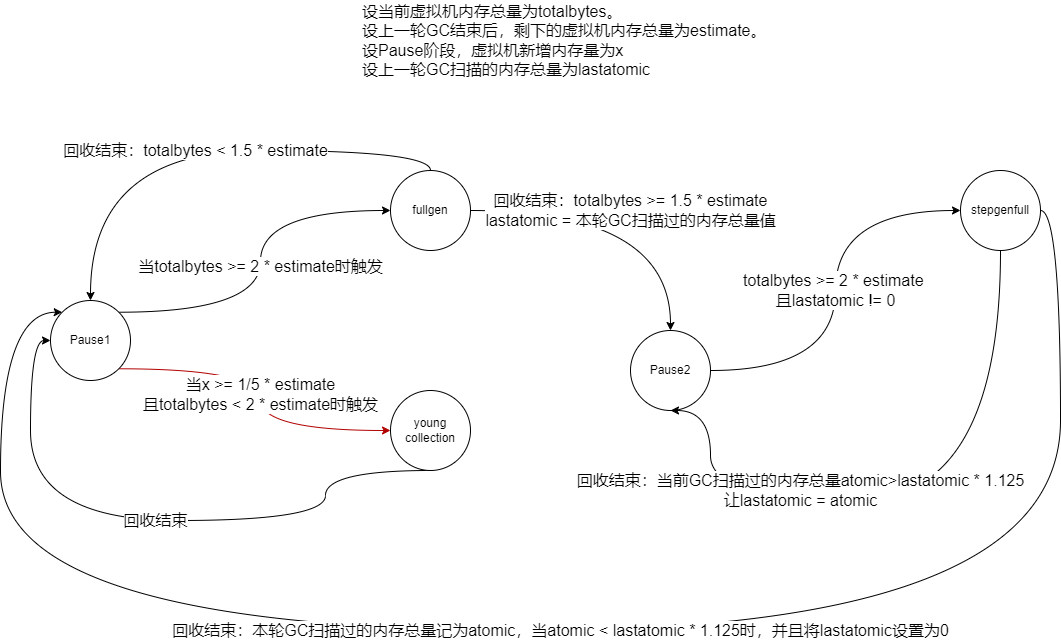

The diagram above was exported from draw.io. Its source (the exported page's mxGraphModel, read from the mxfile embedded in the PNG):
<mxGraphModel dx="1434" dy="1846" grid="1" gridSize="10" guides="1" tooltips="1" connect="1" arrows="1" fold="1" page="1" pageScale="1" pageWidth="850" pageHeight="1100" math="0" shadow="0">
  <root>
    <mxCell id="0" />
    <mxCell id="1" parent="0" />
    <mxCell id="VS3Hu-ArZXTeXrLUidqR-7" value="&lt;font style=&quot;font-size: 16px;&quot;&gt;回收结束&lt;/font&gt;" style="edgeStyle=orthogonalEdgeStyle;rounded=0;orthogonalLoop=1;jettySize=auto;html=1;exitX=0.5;exitY=1;exitDx=0;exitDy=0;entryX=0;entryY=0.5;entryDx=0;entryDy=0;curved=1;" edge="1" parent="1" source="VS3Hu-ArZXTeXrLUidqR-1" target="VS3Hu-ArZXTeXrLUidqR-5">
      <mxGeometry relative="1" as="geometry">
        <Array as="points">
          <mxPoint x="465" y="440" />
          <mxPoint x="170" y="440" />
          <mxPoint x="170" y="260" />
        </Array>
      </mxGeometry>
    </mxCell>
    <mxCell id="VS3Hu-ArZXTeXrLUidqR-1" value="young collection" style="ellipse;whiteSpace=wrap;html=1;aspect=fixed;" vertex="1" parent="1">
      <mxGeometry x="530" y="310" width="80" height="80" as="geometry" />
    </mxCell>
    <mxCell id="VS3Hu-ArZXTeXrLUidqR-10" value="&lt;font style=&quot;font-size: 16px;&quot;&gt;回收结束：totalbytes &amp;lt; 1.5 * estimate&lt;/font&gt;" style="edgeStyle=orthogonalEdgeStyle;rounded=0;orthogonalLoop=1;jettySize=auto;html=1;exitX=0.5;exitY=0;exitDx=0;exitDy=0;entryX=0.5;entryY=0;entryDx=0;entryDy=0;curved=1;" edge="1" parent="1" source="VS3Hu-ArZXTeXrLUidqR-2" target="VS3Hu-ArZXTeXrLUidqR-5">
      <mxGeometry relative="1" as="geometry" />
    </mxCell>
    <mxCell id="VS3Hu-ArZXTeXrLUidqR-13" value="&lt;font style=&quot;font-size: 16px;&quot;&gt;回收结束：totalbytes &amp;gt;= 1.5 * estimate&lt;br&gt;lastatomic = 本轮GC扫描过的内存总量值&lt;br&gt;&lt;/font&gt;" style="edgeStyle=orthogonalEdgeStyle;rounded=0;orthogonalLoop=1;jettySize=auto;html=1;exitX=1;exitY=0.5;exitDx=0;exitDy=0;entryX=0.5;entryY=0;entryDx=0;entryDy=0;curved=1;" edge="1" parent="1" source="VS3Hu-ArZXTeXrLUidqR-2" target="VS3Hu-ArZXTeXrLUidqR-11">
      <mxGeometry relative="1" as="geometry" />
    </mxCell>
    <mxCell id="VS3Hu-ArZXTeXrLUidqR-2" value="fullgen" style="ellipse;whiteSpace=wrap;html=1;aspect=fixed;" vertex="1" parent="1">
      <mxGeometry x="530" y="90" width="80" height="80" as="geometry" />
    </mxCell>
    <mxCell id="VS3Hu-ArZXTeXrLUidqR-6" value="&lt;font style=&quot;font-size: 16px;&quot;&gt;当x &amp;gt;= 1/5 * estimate&lt;br&gt;且totalbytes &amp;lt; 2 * estimate时触发&lt;/font&gt;" style="edgeStyle=orthogonalEdgeStyle;rounded=0;orthogonalLoop=1;jettySize=auto;html=1;exitX=1;exitY=1;exitDx=0;exitDy=0;entryX=0;entryY=0.5;entryDx=0;entryDy=0;curved=1;fillColor=#e51400;strokeColor=#B20000;" edge="1" parent="1" source="VS3Hu-ArZXTeXrLUidqR-5" target="VS3Hu-ArZXTeXrLUidqR-1">
      <mxGeometry relative="1" as="geometry" />
    </mxCell>
    <mxCell id="VS3Hu-ArZXTeXrLUidqR-9" value="&lt;span style=&quot;font-size: 16px;&quot;&gt;当totalbytes &amp;gt;= 2 * estimate时触发&lt;/span&gt;" style="edgeStyle=orthogonalEdgeStyle;rounded=0;orthogonalLoop=1;jettySize=auto;html=1;exitX=1;exitY=0;exitDx=0;exitDy=0;entryX=0;entryY=0.5;entryDx=0;entryDy=0;curved=1;" edge="1" parent="1" source="VS3Hu-ArZXTeXrLUidqR-5" target="VS3Hu-ArZXTeXrLUidqR-2">
      <mxGeometry relative="1" as="geometry" />
    </mxCell>
    <mxCell id="VS3Hu-ArZXTeXrLUidqR-5" value="Pause1" style="ellipse;whiteSpace=wrap;html=1;aspect=fixed;" vertex="1" parent="1">
      <mxGeometry x="190" y="220" width="80" height="80" as="geometry" />
    </mxCell>
    <mxCell id="VS3Hu-ArZXTeXrLUidqR-8" value="&lt;div style=&quot;&quot;&gt;&lt;span style=&quot;font-size: 16px; background-color: initial;&quot;&gt;设当前虚拟机内存总量为totalbytes。&lt;/span&gt;&lt;/div&gt;&lt;div style=&quot;&quot;&gt;&lt;span style=&quot;font-size: 16px; background-color: initial;&quot;&gt;设上一轮GC结束后，剩下的虚拟机内存总量为estimate。&lt;/span&gt;&lt;/div&gt;&lt;font style=&quot;font-size: 16px;&quot;&gt;设Pause阶段，虚拟机新增内存量为x&lt;br&gt;设上一轮GC扫描的内存总量为lastatomic&lt;br&gt;&lt;/font&gt;" style="text;strokeColor=none;align=left;fillColor=none;html=1;verticalAlign=middle;whiteSpace=wrap;rounded=0;" vertex="1" parent="1">
      <mxGeometry x="500" y="-80" width="500" height="80" as="geometry" />
    </mxCell>
    <mxCell id="VS3Hu-ArZXTeXrLUidqR-16" value="&lt;font style=&quot;font-size: 16px;&quot;&gt;totalbytes &amp;gt;= 2 * estimate&amp;nbsp;&lt;br&gt;且lastatomic != 0&lt;/font&gt;" style="edgeStyle=orthogonalEdgeStyle;rounded=0;orthogonalLoop=1;jettySize=auto;html=1;exitX=1;exitY=0.5;exitDx=0;exitDy=0;entryX=0;entryY=0.5;entryDx=0;entryDy=0;curved=1;" edge="1" parent="1" source="VS3Hu-ArZXTeXrLUidqR-11" target="VS3Hu-ArZXTeXrLUidqR-15">
      <mxGeometry relative="1" as="geometry" />
    </mxCell>
    <mxCell id="VS3Hu-ArZXTeXrLUidqR-11" value="Pause2" style="ellipse;whiteSpace=wrap;html=1;aspect=fixed;" vertex="1" parent="1">
      <mxGeometry x="770" y="250" width="80" height="80" as="geometry" />
    </mxCell>
    <mxCell id="VS3Hu-ArZXTeXrLUidqR-17" value="&lt;font style=&quot;font-size: 16px;&quot;&gt;回收结束：本轮GC扫描过的内存总量记为atomic，当atomic &amp;lt; lastatomic * 1.125时，并且将lastatomic设置为0&lt;/font&gt;" style="edgeStyle=orthogonalEdgeStyle;rounded=0;orthogonalLoop=1;jettySize=auto;html=1;exitX=1;exitY=0.5;exitDx=0;exitDy=0;entryX=0;entryY=0;entryDx=0;entryDy=0;curved=1;" edge="1" parent="1" source="VS3Hu-ArZXTeXrLUidqR-15" target="VS3Hu-ArZXTeXrLUidqR-5">
      <mxGeometry relative="1" as="geometry">
        <Array as="points">
          <mxPoint x="1200" y="130" />
          <mxPoint x="1200" y="550" />
          <mxPoint x="140" y="550" />
          <mxPoint x="140" y="232" />
        </Array>
      </mxGeometry>
    </mxCell>
    <mxCell id="VS3Hu-ArZXTeXrLUidqR-18" value="&lt;font style=&quot;font-size: 16px;&quot;&gt;回收结束：当前GC扫描过的内存总量atomic&amp;gt;lastatomic * 1.125&lt;br&gt;让lastatomic = atomic&lt;/font&gt;" style="edgeStyle=orthogonalEdgeStyle;rounded=0;orthogonalLoop=1;jettySize=auto;html=1;exitX=0.5;exitY=1;exitDx=0;exitDy=0;entryX=0.5;entryY=1;entryDx=0;entryDy=0;curved=1;" edge="1" parent="1" source="VS3Hu-ArZXTeXrLUidqR-15" target="VS3Hu-ArZXTeXrLUidqR-11">
      <mxGeometry x="0.3433" y="-10" relative="1" as="geometry">
        <Array as="points">
          <mxPoint x="1140" y="420" />
          <mxPoint x="850" y="420" />
        </Array>
        <mxPoint as="offset" />
      </mxGeometry>
    </mxCell>
    <mxCell id="VS3Hu-ArZXTeXrLUidqR-15" value="stepgenfull" style="ellipse;whiteSpace=wrap;html=1;aspect=fixed;" vertex="1" parent="1">
      <mxGeometry x="1100" y="90" width="80" height="80" as="geometry" />
    </mxCell>
  </root>
</mxGraphModel>